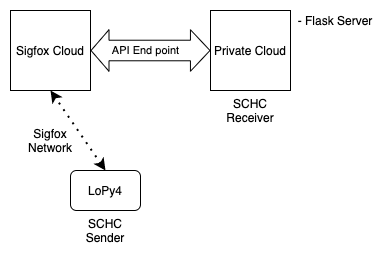

The diagram above was exported from draw.io. Its source (the exported page's mxGraphModel, read from the mxfile embedded in the PNG):
<mxGraphModel dx="946" dy="637" grid="1" gridSize="10" guides="1" tooltips="1" connect="1" arrows="1" fold="1" page="1" pageScale="1" pageWidth="827" pageHeight="1169" math="0" shadow="0">
  <root>
    <mxCell id="0" />
    <mxCell id="1" parent="0" />
    <mxCell id="2" value="Sigfox Cloud" style="whiteSpace=wrap;html=1;aspect=fixed;" vertex="1" parent="1">
      <mxGeometry x="600" y="80" width="80" height="80" as="geometry" />
    </mxCell>
    <mxCell id="3" value="Private Cloud" style="whiteSpace=wrap;html=1;aspect=fixed;" vertex="1" parent="1">
      <mxGeometry x="800" y="80" width="80" height="80" as="geometry" />
    </mxCell>
    <mxCell id="4" value="LoPy4" style="rounded=1;whiteSpace=wrap;html=1;" vertex="1" parent="1">
      <mxGeometry x="660" y="240" width="70" height="40" as="geometry" />
    </mxCell>
    <mxCell id="5" value="" style="shape=flexArrow;endArrow=classic;startArrow=classic;html=1;entryX=0;entryY=0.5;entryDx=0;entryDy=0;exitX=1;exitY=0.5;exitDx=0;exitDy=0;startWidth=20;startSize=5.666666666666666;width=20.555555555555554;endSize=6.186111111111111;" edge="1" source="2" target="3" parent="1">
      <mxGeometry width="50" height="50" relative="1" as="geometry">
        <mxPoint x="690" y="130" as="sourcePoint" />
        <mxPoint x="740" y="80" as="targetPoint" />
      </mxGeometry>
    </mxCell>
    <mxCell id="6" value="API End point" style="edgeLabel;html=1;align=center;verticalAlign=middle;resizable=0;points=[];" vertex="1" connectable="0" parent="5">
      <mxGeometry x="-0.1" y="1" relative="1" as="geometry">
        <mxPoint as="offset" />
      </mxGeometry>
    </mxCell>
    <mxCell id="7" value="" style="endArrow=classic;dashed=1;html=1;dashPattern=1 3;strokeWidth=2;entryX=0.5;entryY=1;entryDx=0;entryDy=0;exitX=0.5;exitY=0;exitDx=0;exitDy=0;startArrow=classic;startFill=1;endFill=1;" edge="1" source="4" target="2" parent="1">
      <mxGeometry width="50" height="50" relative="1" as="geometry">
        <mxPoint x="550" y="240" as="sourcePoint" />
        <mxPoint x="600" y="190" as="targetPoint" />
      </mxGeometry>
    </mxCell>
    <mxCell id="8" value="Sigfox&lt;br&gt;Network" style="text;html=1;strokeColor=none;fillColor=none;align=center;verticalAlign=middle;whiteSpace=wrap;rounded=0;" vertex="1" parent="1">
      <mxGeometry x="620" y="200" width="40" height="20" as="geometry" />
    </mxCell>
    <mxCell id="9" value="SCHC Sender" style="text;html=1;strokeColor=none;fillColor=none;align=center;verticalAlign=middle;whiteSpace=wrap;rounded=0;" vertex="1" parent="1">
      <mxGeometry x="675" y="290" width="40" height="20" as="geometry" />
    </mxCell>
    <mxCell id="10" value="SCHC Receiver" style="text;html=1;strokeColor=none;fillColor=none;align=center;verticalAlign=middle;whiteSpace=wrap;rounded=0;" vertex="1" parent="1">
      <mxGeometry x="820" y="170" width="40" height="20" as="geometry" />
    </mxCell>
    <mxCell id="11" value="- Flask Server" style="text;html=1;strokeColor=none;fillColor=none;align=center;verticalAlign=middle;whiteSpace=wrap;rounded=0;" vertex="1" parent="1">
      <mxGeometry x="880" y="80" width="90" height="20" as="geometry" />
    </mxCell>
  </root>
</mxGraphModel>